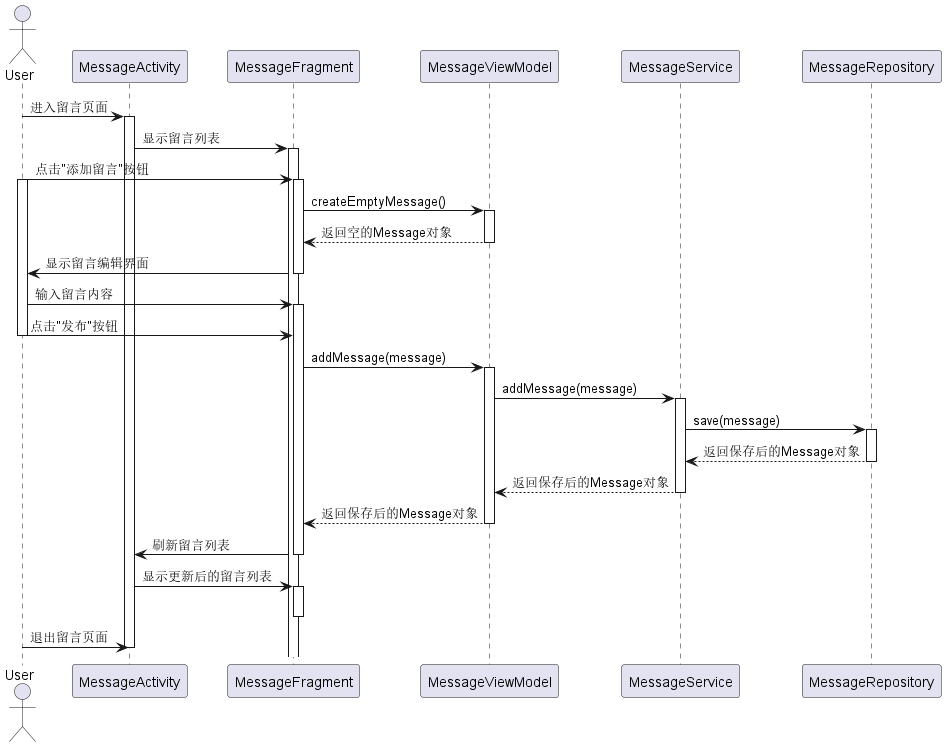

The diagram above was rendered by PlantUML. Its source (embedded in the PNG):
@startuml
actor User
participant MessageActivity
participant MessageFragment
participant MessageViewModel
participant MessageService
participant MessageRepository

User -> MessageActivity: 进入留言页面
activate MessageActivity

MessageActivity -> MessageFragment: 显示留言列表
activate MessageFragment

User -> MessageFragment: 点击"添加留言"按钮
activate User
activate MessageFragment

MessageFragment -> MessageViewModel: createEmptyMessage()
activate MessageViewModel

MessageViewModel --> MessageFragment: 返回空的Message对象
deactivate MessageViewModel

MessageFragment -> User: 显示留言编辑界面
deactivate MessageFragment

User -> MessageFragment: 输入留言内容
activate MessageFragment

User -> MessageFragment: 点击"发布"按钮
deactivate User

MessageFragment -> MessageViewModel: addMessage(message)
activate MessageViewModel

MessageViewModel -> MessageService: addMessage(message)
activate MessageService

MessageService -> MessageRepository: save(message)
activate MessageRepository
MessageRepository --> MessageService: 返回保存后的Message对象
deactivate MessageRepository

MessageService --> MessageViewModel: 返回保存后的Message对象
deactivate MessageService

MessageViewModel --> MessageFragment: 返回保存后的Message对象
deactivate MessageViewModel

MessageFragment -> MessageActivity: 刷新留言列表
deactivate MessageFragment

MessageActivity -> MessageFragment: 显示更新后的留言列表
activate MessageFragment
deactivate MessageFragment

User -> MessageActivity: 退出留言页面
deactivate MessageActivity
deactivate User
@enduml